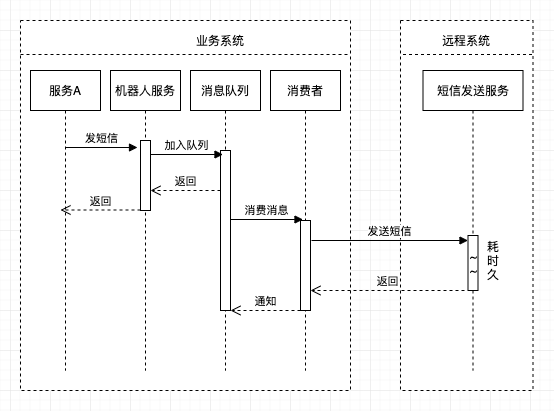

The diagram above was exported from draw.io. Its source (the exported page's mxGraphModel, read from the mxfile embedded in the PNG):
<mxGraphModel dx="905" dy="680" grid="1" gridSize="10" guides="1" tooltips="1" connect="1" arrows="1" fold="1" page="1" pageScale="1" pageWidth="827" pageHeight="649" math="0" shadow="0">
  <root>
    <mxCell id="0" />
    <mxCell id="1" parent="0" />
    <mxCell id="nNmootmEpfwPzNgkKubW-1" value="" style="rounded=0;whiteSpace=wrap;html=1;dashed=1;" vertex="1" parent="1">
      <mxGeometry x="50" y="110" width="330" height="370" as="geometry" />
    </mxCell>
    <mxCell id="nNmootmEpfwPzNgkKubW-2" value="" style="rounded=0;whiteSpace=wrap;html=1;dashed=1;" vertex="1" parent="1">
      <mxGeometry x="430" y="110" width="132.5" height="370" as="geometry" />
    </mxCell>
    <mxCell id="nNmootmEpfwPzNgkKubW-3" value="服务A" style="shape=umlLifeline;perimeter=lifelinePerimeter;whiteSpace=wrap;html=1;container=1;collapsible=0;recursiveResize=0;outlineConnect=0;" vertex="1" parent="1">
      <mxGeometry x="60" y="160" width="70" height="300" as="geometry" />
    </mxCell>
    <mxCell id="nNmootmEpfwPzNgkKubW-7" value="短信发送服务" style="shape=umlLifeline;perimeter=lifelinePerimeter;whiteSpace=wrap;html=1;container=1;collapsible=0;recursiveResize=0;outlineConnect=0;" vertex="1" parent="1">
      <mxGeometry x="452.5" y="160" width="100" height="300" as="geometry" />
    </mxCell>
    <mxCell id="nNmootmEpfwPzNgkKubW-8" value="~&lt;br&gt;~" style="html=1;points=[];perimeter=orthogonalPerimeter;" vertex="1" parent="nNmootmEpfwPzNgkKubW-7">
      <mxGeometry x="45" y="165" width="10" height="55" as="geometry" />
    </mxCell>
    <mxCell id="nNmootmEpfwPzNgkKubW-10" value="耗&lt;br&gt;时&lt;br&gt;久" style="text;html=1;strokeColor=none;fillColor=none;align=center;verticalAlign=middle;whiteSpace=wrap;rounded=0;dashed=1;" vertex="1" parent="1">
      <mxGeometry x="502.5" y="340" width="40" height="20" as="geometry" />
    </mxCell>
    <mxCell id="nNmootmEpfwPzNgkKubW-13" value="" style="line;strokeWidth=1;fillColor=none;align=left;verticalAlign=middle;spacingTop=-1;spacingLeft=3;spacingRight=3;rotatable=0;labelPosition=right;points=[];portConstraint=eastwest;dashed=1;" vertex="1" parent="1">
      <mxGeometry x="50" y="140" width="330" height="8" as="geometry" />
    </mxCell>
    <mxCell id="nNmootmEpfwPzNgkKubW-14" value="" style="line;strokeWidth=1;fillColor=none;align=left;verticalAlign=middle;spacingTop=-1;spacingLeft=3;spacingRight=3;rotatable=0;labelPosition=right;points=[];portConstraint=eastwest;dashed=1;" vertex="1" parent="1">
      <mxGeometry x="432.5" y="140" width="130" height="8" as="geometry" />
    </mxCell>
    <mxCell id="nNmootmEpfwPzNgkKubW-15" value="业务系统" style="text;html=1;strokeColor=none;fillColor=none;align=center;verticalAlign=middle;whiteSpace=wrap;rounded=0;dashed=1;" vertex="1" parent="1">
      <mxGeometry x="200" y="120" width="100" height="20" as="geometry" />
    </mxCell>
    <mxCell id="nNmootmEpfwPzNgkKubW-16" value="远程系统" style="text;html=1;strokeColor=none;fillColor=none;align=center;verticalAlign=middle;whiteSpace=wrap;rounded=0;dashed=1;" vertex="1" parent="1">
      <mxGeometry x="461.25" y="120" width="70" height="20" as="geometry" />
    </mxCell>
    <mxCell id="nNmootmEpfwPzNgkKubW-18" value="机器人服务" style="shape=umlLifeline;perimeter=lifelinePerimeter;whiteSpace=wrap;html=1;container=1;collapsible=0;recursiveResize=0;outlineConnect=0;" vertex="1" parent="1">
      <mxGeometry x="140" y="160" width="70" height="300" as="geometry" />
    </mxCell>
    <mxCell id="nNmootmEpfwPzNgkKubW-19" value="消息队列" style="shape=umlLifeline;perimeter=lifelinePerimeter;whiteSpace=wrap;html=1;container=1;collapsible=0;recursiveResize=0;outlineConnect=0;" vertex="1" parent="1">
      <mxGeometry x="220" y="160" width="70" height="300" as="geometry" />
    </mxCell>
    <mxCell id="nNmootmEpfwPzNgkKubW-23" value="" style="html=1;points=[];perimeter=orthogonalPerimeter;" vertex="1" parent="nNmootmEpfwPzNgkKubW-19">
      <mxGeometry x="30" y="80" width="10" height="160" as="geometry" />
    </mxCell>
    <mxCell id="nNmootmEpfwPzNgkKubW-20" value="消费者" style="shape=umlLifeline;perimeter=lifelinePerimeter;whiteSpace=wrap;html=1;container=1;collapsible=0;recursiveResize=0;outlineConnect=0;" vertex="1" parent="1">
      <mxGeometry x="300" y="160" width="70" height="300" as="geometry" />
    </mxCell>
    <mxCell id="nNmootmEpfwPzNgkKubW-29" value="" style="html=1;points=[];perimeter=orthogonalPerimeter;" vertex="1" parent="nNmootmEpfwPzNgkKubW-20">
      <mxGeometry x="30" y="150" width="10" height="90" as="geometry" />
    </mxCell>
    <mxCell id="nNmootmEpfwPzNgkKubW-21" value="" style="html=1;points=[];perimeter=orthogonalPerimeter;" vertex="1" parent="1">
      <mxGeometry x="170" y="230" width="10" height="70" as="geometry" />
    </mxCell>
    <mxCell id="nNmootmEpfwPzNgkKubW-22" value="发短信" style="html=1;verticalAlign=bottom;endArrow=block;entryX=-0.3;entryY=0.1;entryDx=0;entryDy=0;entryPerimeter=0;" edge="1" parent="1" source="nNmootmEpfwPzNgkKubW-3" target="nNmootmEpfwPzNgkKubW-21">
      <mxGeometry width="80" relative="1" as="geometry">
        <mxPoint x="370" y="220" as="sourcePoint" />
        <mxPoint x="450" y="220" as="targetPoint" />
      </mxGeometry>
    </mxCell>
    <mxCell id="nNmootmEpfwPzNgkKubW-25" value="加入队列" style="html=1;verticalAlign=bottom;endArrow=block;entryX=-0.3;entryY=0.1;entryDx=0;entryDy=0;entryPerimeter=0;" edge="1" parent="1">
      <mxGeometry width="80" relative="1" as="geometry">
        <mxPoint x="180" y="244" as="sourcePoint" />
        <mxPoint x="252.5" y="244" as="targetPoint" />
      </mxGeometry>
    </mxCell>
    <mxCell id="nNmootmEpfwPzNgkKubW-26" value="返回" style="html=1;verticalAlign=bottom;endArrow=open;dashed=1;endSize=8;" edge="1" parent="1">
      <mxGeometry relative="1" as="geometry">
        <mxPoint x="250" y="280" as="sourcePoint" />
        <mxPoint x="180" y="280" as="targetPoint" />
      </mxGeometry>
    </mxCell>
    <mxCell id="nNmootmEpfwPzNgkKubW-27" value="返回" style="html=1;verticalAlign=bottom;endArrow=open;dashed=1;endSize=8;" edge="1" parent="1">
      <mxGeometry relative="1" as="geometry">
        <mxPoint x="170" y="299.5" as="sourcePoint" />
        <mxPoint x="90" y="299.5" as="targetPoint" />
      </mxGeometry>
    </mxCell>
    <mxCell id="nNmootmEpfwPzNgkKubW-30" value="消费消息" style="html=1;verticalAlign=bottom;endArrow=block;entryX=-0.3;entryY=0.1;entryDx=0;entryDy=0;entryPerimeter=0;" edge="1" parent="1">
      <mxGeometry width="80" relative="1" as="geometry">
        <mxPoint x="260" y="309" as="sourcePoint" />
        <mxPoint x="332.5" y="309" as="targetPoint" />
      </mxGeometry>
    </mxCell>
    <mxCell id="nNmootmEpfwPzNgkKubW-31" value="发送短信" style="html=1;verticalAlign=bottom;endArrow=block;" edge="1" parent="1" target="nNmootmEpfwPzNgkKubW-8">
      <mxGeometry width="80" relative="1" as="geometry">
        <mxPoint x="341" y="330" as="sourcePoint" />
        <mxPoint x="413.5" y="330" as="targetPoint" />
      </mxGeometry>
    </mxCell>
    <mxCell id="nNmootmEpfwPzNgkKubW-32" value="返回" style="html=1;verticalAlign=bottom;endArrow=open;dashed=1;endSize=8;" edge="1" parent="1">
      <mxGeometry relative="1" as="geometry">
        <mxPoint x="494" y="380" as="sourcePoint" />
        <mxPoint x="340" y="380" as="targetPoint" />
      </mxGeometry>
    </mxCell>
    <mxCell id="nNmootmEpfwPzNgkKubW-33" value="通知" style="html=1;verticalAlign=bottom;endArrow=open;dashed=1;endSize=8;" edge="1" parent="1">
      <mxGeometry relative="1" as="geometry">
        <mxPoint x="330" y="400" as="sourcePoint" />
        <mxPoint x="260" y="400" as="targetPoint" />
      </mxGeometry>
    </mxCell>
  </root>
</mxGraphModel>